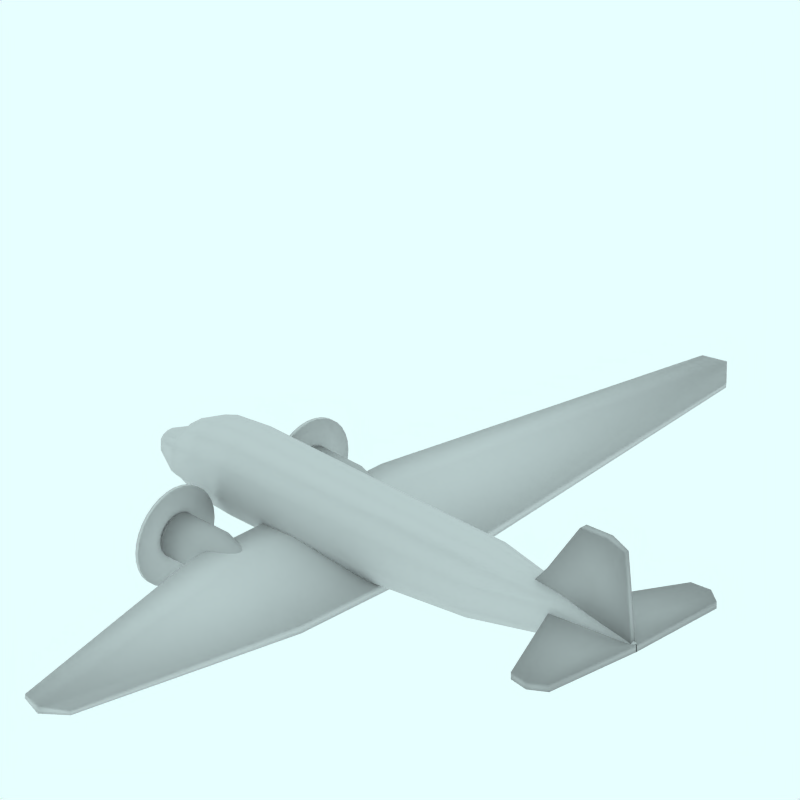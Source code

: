 # Source: Douglas_DC3_BAE_RedLine.blend  (saved by Blender 2.49.2; exported with 4.5.12 LTS)
import bpy
from mathutils import Matrix  # noqa: F401  (used for matrix-valued properties, if any)

bpy.ops.wm.read_factory_settings(use_empty=True)
scene = bpy.context.scene
scene.name = 'Scene'

# ---- collections
col_collection_1 = bpy.data.collections.new('Collection 1'); scene.collection.children.link(col_collection_1)
col_collection_2 = bpy.data.collections.new('Collection 2'); scene.collection.children.link(col_collection_2)
col_collection_2.hide_render = True
col_collection_2.hide_viewport = True
col_collection_3 = bpy.data.collections.new('Collection 3'); scene.collection.children.link(col_collection_3)
col_collection_3.hide_render = True
col_collection_3.hide_viewport = True
col_collection_4 = bpy.data.collections.new('Collection 4'); scene.collection.children.link(col_collection_4)
col_collection_4.hide_render = True
col_collection_4.hide_viewport = True

# ---- materials (node trees are filled in below, after node groups)
mat_textface = bpy.data.materials.new('TextFace')
mat_textface.alpha_threshold = 0.0
mat_textface.roughness = 0.5
mat_textface.line_color = (0.0, 0.0, 0.0, 1.0)
mat_grigio = bpy.data.materials.new('Grigio')
mat_grigio.alpha_threshold = 0.0
mat_grigio.diffuse_color = (0.7, 0.7, 0.7, 1.0)
mat_grigio.roughness = 0.5
mat_grigio.line_color = (0.0, 0.0, 0.0, 1.0)
mat_transparent = bpy.data.materials.new('Transparent')
mat_transparent.alpha_threshold = 0.0
mat_transparent.preview_render_type = 'FLAT'
mat_transparent.roughness = 0.5

# ---- material node trees

# ---- world
world_world = bpy.data.worlds.new('World'); scene.world = world_world
world_world.color = (0.9059, 1.0, 1.0)
world_world.use_sun_shadow = False
world_world.sun_shadow_jitter_overblur = 0.0
world_world.cycles.sampling_method = 'MANUAL'
world_world.cycles.sample_map_resolution = 256

# ---- cameras
cam_camera_001 = bpy.data.cameras.new('Camera.001')
cam_camera_001.type = 'ORTHO'
cam_camera_001.passepartout_alpha = 0.2
cam_camera_001.clip_end = 100.0
cam_camera_001.lens = 35.0
cam_camera_001.ortho_scale = 12.0
cam_camera_001.display_size = 5.91
cam_camera_001.show_passepartout = False
cam_camera_001.show_safe_areas = True
cam_camera_001.dof.focus_distance = 0.0
cam_camera_001.dof.aperture_fstop = 128.0

# ---- lights
light_lamp = bpy.data.lights.new('Lamp', 'SUN')
light_lamp.transmission_factor = 0.0
light_lamp.angle = 1.571
light_lamp.energy = 0.028
light_lamp.shadow_buffer_clip_start = 0.5
light_lamp.shadow_soft_size = 1.0
light_lamp.shadow_cascade_max_distance = 1000.0
light_lamp.cycles.use_multiple_importance_sampling = False

# ---- meshes
me_cylinder_002 = bpy.data.meshes.new('Cylinder.002')
me_cylinder_002.from_pydata([(-0.5902, 0.1414, -4.88), (-0.5565, 0.05176, -4.88), (-0.5565, -0.05176, -4.88), (-0.5902, -0.1414, -4.88), (-0.6484, -0.1932, -4.88), (-0.842, -0.1932, -4.88), (-0.9002, -0.1414, -4.88), (-0.9339, -0.05176, -4.88), (-0.9339, 0.05176, -4.88), (-0.9002, 0.1414, -4.88), (-0.842, 0.1932, -4.88), (-0.6484, 0.1932, -4.88), (-1.125, 0.03536, 4.992), (-1.112, 0.01294, 4.992), (-1.112, -0.01294, 4.992), (-1.125, -0.03536, 4.992), (-1.148, -0.0483, 4.992), (-1.222, -0.0483, 4.992), (-1.244, -0.03536, 4.992), (-1.257, -0.01294, 4.992), (-1.257, 0.01294, 4.992), (-1.244, 0.03536, 4.992), (-1.222, 0.0483, 4.992), (-1.148, 0.0483, 4.992), (-0.7914, -6.763e-08, -4.992), (-1.189, -1.497e-07, 4.992), (-0.1867, 0.1553, -0.649), (-0.3162, 0.4243, -0.649), (-0.1867, -0.1553, -0.649), (-0.3162, -0.4243, -0.649), (-0.6612, -0.5796, -0.649), (-1.182, -0.5796, -0.649), (-1.509, -0.4243, -0.649), (-1.638, -0.1553, -0.649), (-1.638, 0.1553, -0.649), (-1.509, 0.4243, -0.649), (-1.182, 0.5796, -0.649), (-0.6612, 0.5796, -0.649), (-0.477, 0.1553, 1.813), (-0.5806, 0.4243, 1.813), (-0.477, -0.1553, 1.813), (-0.5806, -0.4243, 1.813), (-0.8149, -0.5796, 1.813), (-1.232, -0.5796, 1.813), (-1.535, -0.4243, 1.813), (-1.638, -0.1553, 1.813), (-1.638, 0.1553, 1.813), (-1.535, 0.4243, 1.813), (-1.232, 0.5796, 1.813), (-0.8149, 0.5796, 1.813), (-0.1867, 0.1553, -3.168), (-0.3162, 0.4243, -3.168), (-0.1867, -0.1553, -3.168), (-0.3162, -0.4243, -3.168), (-0.6612, -0.5796, -3.168), (-1.182, -0.5796, -3.168), (-1.509, -0.4243, -3.168), (-1.638, -0.1553, -3.168), (-1.638, 0.1553, -3.168), (-1.509, 0.4243, -3.168), (-1.182, 0.5796, -3.168), (-0.6612, 0.5796, -3.168), (-0.2466, 0.1553, -3.87), (-0.3616, 0.4243, -3.87), (-0.2466, -0.1553, -3.87), (-0.3616, -0.4243, -3.87), (-0.6755, -0.5796, -3.87), (-1.138, -0.5796, -3.87), (-1.421, -0.4243, -3.87), (-1.536, -0.1553, -3.87), (-1.536, 0.1553, -3.87), (-1.421, 0.4243, -3.87), (-1.138, 0.5796, -3.87), (-0.6755, 0.5796, -3.87), (-0.3586, 0.1168, -4.329), (-0.4424, 0.3191, -4.329), (-0.3586, -0.1168, -4.329), (-0.4424, -0.3191, -4.329), (-0.5576, -0.4359, -4.329), (-1.07, -0.4359, -4.329), (-1.215, -0.3191, -4.329), (-1.299, -0.1168, -4.329), (-1.299, 0.1168, -4.329), (-1.215, 0.3191, -4.329), (-1.07, 0.4359, -4.329), (-0.5576, 0.4359, -4.329), (-0.3902, 0.1125, -4.434), (-0.457, 0.3074, -4.434), (-0.3902, -0.1125, -4.434), (-0.457, -0.3074, -4.434), (-0.5728, -0.4199, -4.434), (-0.9571, -0.4199, -4.434), (-1.073, -0.3074, -4.434), (-1.14, -0.1125, -4.434), (-1.14, 0.1125, -4.434), (-1.073, 0.3074, -4.434), (-0.9571, 0.4199, -4.434), (-0.5728, 0.4199, -4.434), (-0.7551, 0.06885, 3.466), (-0.8228, 0.1881, 3.466), (-0.7551, -0.06885, 3.466), (-0.8228, -0.1881, 3.466), (-0.94, -0.2569, 3.466), (-1.329, -0.2569, 3.466), (-1.447, -0.1881, 3.466), (-1.514, -0.06885, 3.466), (-1.514, 0.06885, 3.466), (-1.447, 0.1881, 3.466), (-1.329, 0.2569, 3.466), (-0.94, 0.2569, 3.466)], [], [(24, 0, 1), (25, 13, 12), (24, 1, 2), (25, 14, 13), (24, 2, 3), (25, 15, 14), (24, 3, 4), (25, 16, 15), (24, 4, 5), (25, 17, 16), (24, 5, 6), (25, 18, 17), (24, 6, 7), (25, 19, 18), (24, 7, 8), (25, 20, 19), (24, 8, 9), (25, 21, 20), (24, 9, 10), (25, 22, 21), (24, 10, 11), (25, 23, 22), (11, 0, 24), (25, 12, 23), (27, 39, 38, 26), (26, 38, 40, 28), (28, 40, 41, 29), (29, 41, 42, 30), (30, 42, 43, 31), (31, 43, 44, 32), (32, 44, 45, 33), (33, 45, 46, 34), (34, 46, 47, 35), (35, 47, 48, 36), (36, 48, 49, 37), (39, 27, 37, 49), (51, 27, 26, 50), (50, 26, 28, 52), (52, 28, 29, 53), (53, 29, 30, 54), (54, 30, 31, 55), (55, 31, 32, 56), (56, 32, 33, 57), (57, 33, 34, 58), (58, 34, 35, 59), (59, 35, 36, 60), (60, 36, 37, 61), (27, 51, 61, 37), (63, 51, 50, 62), (62, 50, 52, 64), (64, 52, 53, 65), (65, 53, 54, 66), (66, 54, 55, 67), (67, 55, 56, 68), (68, 56, 57, 69), (69, 57, 58, 70), (70, 58, 59, 71), (71, 59, 60, 72), (72, 60, 61, 73), (51, 63, 73, 61), (75, 63, 62, 74), (74, 62, 64, 76), (76, 64, 65, 77), (77, 65, 66, 78), (78, 66, 67, 79), (79, 67, 68, 80), (80, 68, 69, 81), (81, 69, 70, 82), (82, 70, 71, 83), (83, 71, 72, 84), (84, 72, 73, 85), (63, 75, 85, 73), (0, 87, 86, 1), (87, 75, 74, 86), (1, 86, 88, 2), (86, 74, 76, 88), (2, 88, 89, 3), (88, 76, 77, 89), (3, 89, 90, 4), (89, 77, 78, 90), (4, 90, 91, 5), (90, 78, 79, 91), (5, 91, 92, 6), (91, 79, 80, 92), (6, 92, 93, 7), (92, 80, 81, 93), (7, 93, 94, 8), (93, 81, 82, 94), (8, 94, 95, 9), (94, 82, 83, 95), (9, 95, 96, 10), (95, 83, 84, 96), (10, 96, 97, 11), (96, 84, 85, 97), (75, 87, 97, 85), (87, 0, 11, 97), (39, 99, 98, 38), (99, 12, 13, 98), (38, 98, 100, 40), (98, 13, 14, 100), (40, 100, 101, 41), (100, 14, 15, 101), (41, 101, 102, 42), (101, 15, 16, 102), (42, 102, 103, 43), (102, 16, 17, 103), (43, 103, 104, 44), (103, 17, 18, 104), (44, 104, 105, 45), (104, 18, 19, 105), (45, 105, 106, 46), (105, 19, 20, 106), (46, 106, 107, 47), (106, 20, 21, 107), (47, 107, 108, 48), (107, 21, 22, 108), (48, 108, 109, 49), (108, 22, 23, 109), (12, 99, 109, 23), (99, 39, 49, 109)])
me_cylinder_002.polygons.foreach_set('use_smooth', [True] * 120)
_uv = me_cylinder_002.uv_layers.new(name='UVTex')
_uv.uv.foreach_set('vector', [0.0, 0.4166, 0.0113, 0.2779, 0.0113, 0.2548, 1.0, 0.6908, 1.0, 0.6376, 1.0, 0.6465, 0.0, 0.4166, 0.0113, 0.2548, 0.0113, 0.2548, 1.0, 0.6908, 1.0, 0.6376, 1.0, 0.6376, 0.0, 0.4166, 0.0113, 0.2548, 0.0113, 0.2779, 1.0, 0.6908, 1.0, 0.6465, 1.0, 0.6376, 0.0, 0.4166, 0.0113, 0.2779, 0.0113, 0.3181, 1.0, 0.6908, 1.0, 0.662, 1.0, 0.6465, 0.0, 0.4166, 0.0113, 0.3181, 0.0113, 0.4514, 1.0, 0.6908, 1.0, 0.7133, 1.0, 0.662, 0.0, 0.4166, 0.0113, 0.4514, 0.0113, 0.4916, 1.0, 0.6908, 1.0, 0.7287, 1.0, 0.7133, 0.0, 0.4166, 0.0113, 0.4916, 0.0113, 0.5148, 1.0, 0.6908, 1.0, 0.7376, 1.0, 0.7287, 0.0, 0.4166, 0.0113, 0.5148, 0.0113, 0.5148, 1.0, 0.6908, 1.0, 0.7376, 1.0, 0.7376, 0.0, 0.4166, 0.0113, 0.5148, 0.0113, 0.4916, 1.0, 0.6908, 1.0, 0.7287, 1.0, 0.7376, 0.0, 0.4166, 0.0113, 0.4916, 0.0113, 0.4514, 1.0, 0.6908, 1.0, 0.7133, 1.0, 0.7287, 0.0, 0.4166, 0.0113, 0.4514, 0.0113, 0.3181, 1.0, 0.6908, 1.0, 0.662, 1.0, 0.7133, 0.0113, 0.3181, 0.0113, 0.2779, 0.0, 0.4166, 1.0, 0.6908, 1.0, 0.6465, 1.0, 0.662, 0.435, 0.08916, 0.6816, 0.2713, 0.6816, 0.2, 0.435, 6.16e-08, 0.435, 6.16e-08, 0.6816, 0.2, 0.6816, 0.2, 0.435, 0.0, 0.435, 0.0, 0.6816, 0.2, 0.6816, 0.2713, 0.435, 0.08916, 0.435, 0.08916, 0.6816, 0.2713, 0.6816, 0.4328, 0.435, 0.3269, 0.435, 0.3269, 0.6816, 0.4328, 0.6816, 0.72, 0.435, 0.6859, 0.435, 0.6859, 0.6816, 0.72, 0.6816, 0.9287, 0.435, 0.9108, 0.435, 0.9108, 0.6816, 0.9287, 0.6816, 1.0, 0.435, 1.0, 0.435, 1.0, 0.6816, 1.0, 0.6816, 1.0, 0.435, 1.0, 0.435, 1.0, 0.6816, 1.0, 0.6816, 0.9287, 0.435, 0.9108, 0.435, 0.9108, 0.6816, 0.9287, 0.6816, 0.72, 0.435, 0.6859, 0.435, 0.6859, 0.6816, 0.72, 0.6816, 0.4328, 0.435, 0.3269, 0.6816, 0.2713, 0.435, 0.08916, 0.435, 0.3269, 0.6816, 0.4328, 0.1827, 0.08916, 0.435, 0.08916, 0.435, 6.16e-08, 0.1827, 2.053e-07, 0.1827, 2.053e-07, 0.435, 6.16e-08, 0.435, 0.0, 0.1827, 1.848e-07, 0.1827, 1.848e-07, 0.435, 0.0, 0.435, 0.08916, 0.1827, 0.08916, 0.1827, 0.08916, 0.435, 0.08916, 0.435, 0.3269, 0.1827, 0.3269, 0.1827, 0.3269, 0.435, 0.3269, 0.435, 0.6859, 0.1827, 0.6859, 0.1827, 0.6859, 0.435, 0.6859, 0.435, 0.9108, 0.1827, 0.9108, 0.1827, 0.9108, 0.435, 0.9108, 0.435, 1.0, 0.1827, 1.0, 0.1827, 1.0, 0.435, 1.0, 0.435, 1.0, 0.1827, 1.0, 0.1827, 1.0, 0.435, 1.0, 0.435, 0.9108, 0.1827, 0.9108, 0.1827, 0.9108, 0.435, 0.9108, 0.435, 0.6859, 0.1827, 0.6859, 0.1827, 0.6859, 0.435, 0.6859, 0.435, 0.3269, 0.1827, 0.3269, 0.435, 0.08916, 0.1827, 0.08916, 0.1827, 0.3269, 0.435, 0.3269, 0.1124, 0.1204, 0.1827, 0.08916, 0.1827, 2.053e-07, 0.1124, 0.04124, 0.1124, 0.04124, 0.1827, 2.053e-07, 0.1827, 1.848e-07, 0.1124, 0.04124, 0.1124, 0.04124, 0.1827, 1.848e-07, 0.1827, 0.08916, 0.1124, 0.1204, 0.1124, 0.1204, 0.1827, 0.08916, 0.1827, 0.3269, 0.1124, 0.3367, 0.1124, 0.3367, 0.1827, 0.3269, 0.1827, 0.6859, 0.1124, 0.6556, 0.1124, 0.6556, 0.1827, 0.6859, 0.1827, 0.9108, 0.1124, 0.8503, 0.1124, 0.8503, 0.1827, 0.9108, 0.1827, 1.0, 0.1124, 0.9295, 0.1124, 0.9295, 0.1827, 1.0, 0.1827, 1.0, 0.1124, 0.9295, 0.1124, 0.9295, 0.1827, 1.0, 0.1827, 0.9108, 0.1124, 0.8503, 0.1124, 0.8503, 0.1827, 0.9108, 0.1827, 0.6859, 0.1124, 0.6556, 0.1124, 0.6556, 0.1827, 0.6859, 0.1827, 0.3269, 0.1124, 0.3367, 0.1827, 0.08916, 0.1124, 0.1204, 0.1124, 0.3367, 0.1827, 0.3269, 0.06639, 0.1762, 0.1124, 0.1204, 0.1124, 0.04124, 0.06639, 0.1184, 0.06639, 0.1184, 0.1124, 0.04124, 0.1124, 0.04124, 0.06639, 0.1184, 0.06639, 0.1184, 0.1124, 0.04124, 0.1124, 0.1204, 0.06639, 0.1762, 0.06639, 0.1762, 0.1124, 0.1204, 0.1124, 0.3367, 0.06639, 0.2555, 0.06639, 0.2555, 0.1124, 0.3367, 0.1124, 0.6556, 0.06639, 0.6085, 0.06639, 0.6085, 0.1124, 0.6556, 0.1124, 0.8503, 0.06639, 0.7086, 0.06639, 0.7086, 0.1124, 0.8503, 0.1124, 0.9295, 0.06639, 0.7664, 0.06639, 0.7664, 0.1124, 0.9295, 0.1124, 0.9295, 0.06639, 0.7664, 0.06639, 0.7664, 0.1124, 0.9295, 0.1124, 0.8503, 0.06639, 0.7086, 0.06639, 0.7086, 0.1124, 0.8503, 0.1124, 0.6556, 0.06639, 0.6085, 0.06639, 0.6085, 0.1124, 0.6556, 0.1124, 0.3367, 0.06639, 0.2555, 0.1124, 0.1204, 0.06639, 0.1762, 0.06639, 0.2555, 0.1124, 0.3367, 0.0113, 0.2779, 0.05592, 0.1862, 0.05592, 0.1402, 0.0113, 0.2548, 0.05592, 0.1862, 0.06639, 0.1762, 0.06639, 0.1184, 0.05592, 0.1402, 0.0113, 0.2548, 0.05592, 0.1402, 0.05592, 0.1402, 0.0113, 0.2548, 0.05592, 0.1402, 0.06639, 0.1184, 0.06639, 0.1184, 0.05592, 0.1402, 0.0113, 0.2548, 0.05592, 0.1402, 0.05592, 0.1862, 0.0113, 0.2779, 0.05592, 0.1402, 0.06639, 0.1184, 0.06639, 0.1762, 0.05592, 0.1862, 0.0113, 0.2779, 0.05592, 0.1862, 0.05592, 0.266, 0.0113, 0.3181, 0.05592, 0.1862, 0.06639, 0.1762, 0.06639, 0.2555, 0.05592, 0.266, 0.0113, 0.3181, 0.05592, 0.266, 0.05592, 0.5308, 0.0113, 0.4514, 0.05592, 0.266, 0.06639, 0.2555, 0.06639, 0.6085, 0.05592, 0.5308, 0.0113, 0.4514, 0.05592, 0.5308, 0.05592, 0.6105, 0.0113, 0.4916, 0.05592, 0.5308, 0.06639, 0.6085, 0.06639, 0.7086, 0.05592, 0.6105, 0.0113, 0.4916, 0.05592, 0.6105, 0.05592, 0.6566, 0.0113, 0.5148, 0.05592, 0.6105, 0.06639, 0.7086, 0.06639, 0.7664, 0.05592, 0.6566, 0.0113, 0.5148, 0.05592, 0.6566, 0.05592, 0.6566, 0.0113, 0.5148, 0.05592, 0.6566, 0.06639, 0.7664, 0.06639, 0.7664, 0.05592, 0.6566, 0.0113, 0.5148, 0.05592, 0.6566, 0.05592, 0.6105, 0.0113, 0.4916, 0.05592, 0.6566, 0.06639, 0.7664, 0.06639, 0.7086, 0.05592, 0.6105, 0.0113, 0.4916, 0.05592, 0.6105, 0.05592, 0.5308, 0.0113, 0.4514, 0.05592, 0.6105, 0.06639, 0.7086, 0.06639, 0.6085, 0.05592, 0.5308, 0.0113, 0.4514, 0.05592, 0.5308, 0.05592, 0.266, 0.0113, 0.3181, 0.05592, 0.5308, 0.06639, 0.6085, 0.06639, 0.2555, 0.05592, 0.266, 0.06639, 0.1762, 0.05592, 0.1862, 0.05592, 0.266, 0.06639, 0.2555, 0.05592, 0.1862, 0.0113, 0.2779, 0.0113, 0.3181, 0.05592, 0.266, 0.6816, 0.2713, 0.8472, 0.4382, 0.8472, 0.3916, 0.6816, 0.2, 0.8472, 0.4382, 1.0, 0.6465, 1.0, 0.6376, 0.8472, 0.3916, 0.6816, 0.2, 0.8472, 0.3916, 0.8472, 0.3916, 0.6816, 0.2, 0.8472, 0.3916, 1.0, 0.6376, 1.0, 0.6376, 0.8472, 0.3916, 0.6816, 0.2, 0.8472, 0.3916, 0.8472, 0.4382, 0.6816, 0.2713, 0.8472, 0.3916, 1.0, 0.6376, 1.0, 0.6465, 0.8472, 0.4382, 0.6816, 0.2713, 0.8472, 0.4382, 0.8472, 0.519, 0.6816, 0.4328, 0.8472, 0.4382, 1.0, 0.6465, 1.0, 0.662, 0.8472, 0.519, 0.6816, 0.4328, 0.8472, 0.519, 0.8472, 0.7873, 0.6816, 0.72, 0.8472, 0.519, 1.0, 0.662, 1.0, 0.7133, 0.8472, 0.7873, 0.6816, 0.72, 0.8472, 0.7873, 0.8472, 0.8681, 0.6816, 0.9287, 0.8472, 0.7873, 1.0, 0.7133, 1.0, 0.7287, 0.8472, 0.8681, 0.6816, 0.9287, 0.8472, 0.8681, 0.8472, 0.9148, 0.6816, 1.0, 0.8472, 0.8681, 1.0, 0.7287, 1.0, 0.7376, 0.8472, 0.9148, 0.6816, 1.0, 0.8472, 0.9148, 0.8472, 0.9148, 0.6816, 1.0, 0.8472, 0.9148, 1.0, 0.7376, 1.0, 0.7376, 0.8472, 0.9148, 0.6816, 1.0, 0.8472, 0.9148, 0.8472, 0.8681, 0.6816, 0.9287, 0.8472, 0.9148, 1.0, 0.7376, 1.0, 0.7287, 0.8472, 0.8681, 0.6816, 0.9287, 0.8472, 0.8681, 0.8472, 0.7873, 0.6816, 0.72, 0.8472, 0.8681, 1.0, 0.7287, 1.0, 0.7133, 0.8472, 0.7873, 0.6816, 0.72, 0.8472, 0.7873, 0.8472, 0.519, 0.6816, 0.4328, 0.8472, 0.7873, 1.0, 0.7133, 1.0, 0.662, 0.8472, 0.519, 1.0, 0.6465, 0.8472, 0.4382, 0.8472, 0.519, 1.0, 0.662, 0.8472, 0.4382, 0.6816, 0.2713, 0.6816, 0.4328, 0.8472, 0.519])
me_cylinder_002.materials.append(mat_textface)
me_cylinder_002.use_remesh_preserve_volume = False
me_cylinder_002.use_remesh_preserve_attributes = False
me_cylinder_002.use_mirror_vertex_groups = False
me_cylinder_002.update()
me_cylinder_001 = bpy.data.meshes.new('Cylinder.001')
me_cylinder_001.from_pydata([(-0.07387, 1.671, -3.289), (-0.0285, 1.616, -3.289), (0.005212, 1.552, -3.289), (0.02597, 1.484, -3.289), (0.03298, 1.413, -3.289), (0.02597, 1.342, -3.289), (0.005212, 1.273, -3.289), (-0.0285, 1.21, -3.289), (-0.07387, 1.155, -3.289), (-0.1291, 1.11, -3.289), (-0.1922, 1.076, -3.289), (-0.2606, 1.055, -3.289), (-0.3318, 1.048, -3.289), (-0.403, 1.055, -3.289), (-0.4714, 1.076, -3.289), (-0.5345, 1.11, -3.289), (-0.5898, 1.155, -3.289), (-0.6351, 1.21, -3.289), (-0.6689, 1.273, -3.289), (-0.6896, 1.342, -3.289), (-0.6966, 1.413, -3.289), (-0.6896, 1.484, -3.289), (-0.6688, 1.552, -3.289), (-0.6351, 1.616, -3.289), (-0.5898, 1.671, -3.289), (-0.5345, 1.716, -3.289), (-0.4714, 1.75, -3.289), (-0.403, 1.771, -3.289), (-0.3318, 1.778, -3.289), (-0.2606, 1.771, -3.289), (-0.1922, 1.75, -3.289), (-0.1291, 1.716, -3.289), (-0.2802, 1.464, -1.36), (-0.2712, 1.453, -1.36), (-0.2644, 1.441, -1.36), (-0.2603, 1.427, -1.36), (-0.2589, 1.413, -1.36), (-0.2603, 1.399, -1.36), (-0.2644, 1.385, -1.36), (-0.2712, 1.372, -1.36), (-0.2802, 1.361, -1.36), (-0.2913, 1.352, -1.36), (-0.3039, 1.345, -1.36), (-0.3176, 1.341, -1.36), (-0.3318, 1.34, -1.36), (-0.3461, 1.341, -1.36), (-0.3597, 1.345, -1.36), (-0.3724, 1.352, -1.36), (-0.3834, 1.361, -1.36), (-0.3925, 1.372, -1.36), (-0.3992, 1.385, -1.36), (-0.4034, 1.399, -1.36), (-0.4048, 1.413, -1.36), (-0.4034, 1.427, -1.36), (-0.3992, 1.441, -1.36), (-0.3925, 1.453, -1.36), (-0.3834, 1.464, -1.36), (-0.3724, 1.474, -1.36), (-0.3597, 1.48, -1.36), (-0.3461, 1.484, -1.36), (-0.3318, 1.486, -1.36), (-0.3176, 1.484, -1.36), (-0.3039, 1.48, -1.36), (-0.2913, 1.474, -1.36), (-0.3318, 1.413, -3.289), (-0.3318, 1.413, -1.36), (-0.0285, 1.616, -2.488), (-0.07387, 1.671, -2.488), (0.005213, 1.552, -2.488), (0.02597, 1.484, -2.488), (0.03298, 1.413, -2.488), (0.02597, 1.342, -2.488), (0.005212, 1.273, -2.488), (-0.0285, 1.21, -2.488), (-0.07387, 1.155, -2.488), (-0.1291, 1.11, -2.488), (-0.1922, 1.076, -2.488), (-0.2606, 1.055, -2.488), (-0.3318, 1.048, -2.488), (-0.403, 1.055, -2.488), (-0.4714, 1.076, -2.488), (-0.5345, 1.11, -2.488), (-0.5898, 1.155, -2.488), (-0.6351, 1.21, -2.488), (-0.6688, 1.273, -2.488), (-0.6896, 1.342, -2.488), (-0.6966, 1.413, -2.488), (-0.6896, 1.484, -2.488), (-0.6689, 1.552, -2.488), (-0.6351, 1.616, -2.488), (-0.5898, 1.671, -2.488), (-0.5345, 1.716, -2.488), (-0.4714, 1.75, -2.488), (-0.403, 1.771, -2.488), (-0.3318, 1.778, -2.488), (-0.2607, 1.771, -2.488), (-0.1922, 1.75, -2.488), (-0.1291, 1.716, -2.488)], [], [(64, 0, 1), (65, 33, 32), (64, 1, 2), (65, 34, 33), (64, 2, 3), (65, 35, 34), (64, 3, 4), (65, 36, 35), (64, 4, 5), (65, 37, 36), (64, 5, 6), (65, 38, 37), (64, 6, 7), (65, 39, 38), (64, 7, 8), (65, 40, 39), (64, 8, 9), (65, 41, 40), (64, 9, 10), (65, 42, 41), (64, 10, 11), (65, 43, 42), (64, 11, 12), (65, 44, 43), (64, 12, 13), (65, 45, 44), (64, 13, 14), (65, 46, 45), (64, 14, 15), (65, 47, 46), (64, 15, 16), (65, 48, 47), (64, 16, 17), (65, 49, 48), (64, 17, 18), (65, 50, 49), (64, 18, 19), (65, 51, 50), (64, 19, 20), (65, 52, 51), (64, 20, 21), (65, 53, 52), (64, 21, 22), (65, 54, 53), (64, 22, 23), (65, 55, 54), (64, 23, 24), (65, 56, 55), (64, 24, 25), (65, 57, 56), (64, 25, 26), (65, 58, 57), (64, 26, 27), (65, 59, 58), (64, 27, 28), (65, 60, 59), (64, 28, 29), (65, 61, 60), (64, 29, 30), (65, 62, 61), (64, 30, 31), (65, 63, 62), (31, 0, 64), (65, 32, 63), (0, 67, 66, 1), (67, 32, 33, 66), (1, 66, 68, 2), (66, 33, 34, 68), (2, 68, 69, 3), (68, 34, 35, 69), (3, 69, 70, 4), (69, 35, 36, 70), (4, 70, 71, 5), (70, 36, 37, 71), (5, 71, 72, 6), (71, 37, 38, 72), (6, 72, 73, 7), (72, 38, 39, 73), (7, 73, 74, 8), (73, 39, 40, 74), (8, 74, 75, 9), (74, 40, 41, 75), (9, 75, 76, 10), (75, 41, 42, 76), (10, 76, 77, 11), (76, 42, 43, 77), (11, 77, 78, 12), (77, 43, 44, 78), (12, 78, 79, 13), (78, 44, 45, 79), (13, 79, 80, 14), (79, 45, 46, 80), (14, 80, 81, 15), (80, 46, 47, 81), (15, 81, 82, 16), (81, 47, 48, 82), (16, 82, 83, 17), (82, 48, 49, 83), (17, 83, 84, 18), (83, 49, 50, 84), (18, 84, 85, 19), (84, 50, 51, 85), (19, 85, 86, 20), (85, 51, 52, 86), (20, 86, 87, 21), (86, 52, 53, 87), (21, 87, 88, 22), (87, 53, 54, 88), (22, 88, 89, 23), (88, 54, 55, 89), (23, 89, 90, 24), (89, 55, 56, 90), (24, 90, 91, 25), (90, 56, 57, 91), (25, 91, 92, 26), (91, 57, 58, 92), (26, 92, 93, 27), (92, 58, 59, 93), (27, 93, 94, 28), (93, 59, 60, 94), (28, 94, 95, 29), (94, 60, 61, 95), (29, 95, 96, 30), (95, 61, 62, 96), (30, 96, 97, 31), (96, 62, 63, 97), (32, 67, 97, 63), (67, 0, 31, 97)])
me_cylinder_001.polygons.foreach_set('use_smooth', [True] * 128)
me_cylinder_001.materials.append(mat_grigio)
me_cylinder_001.use_remesh_preserve_volume = False
me_cylinder_001.use_remesh_preserve_attributes = False
me_cylinder_001.use_mirror_vertex_groups = False
me_cylinder_001.update()
me_cube_005 = bpy.data.meshes.new('Cube.005')
me_cube_005.from_pydata([(-0.03599, 6.952, 0.7947), (-0.7759, 7.181, 0.8802), (-0.02823, 6.952, 0.8745), (-0.7682, 7.181, 0.9601), (-0.08066, 0.0, 0.1787), (-2.42, 2.384e-07, 0.3629), (-0.06513, -4.768e-07, 0.3385), (-2.404, 2.384e-07, 0.5227), (-0.3812, 7.304, 0.8277), (-0.3678, 7.304, 0.9659), (-1.753, 2.384e-07, 0.3104), (-1.726, 0.0, 0.5868), (-0.08066, 2.014, 0.1787), (-2.42, 2.014, 0.3629), (-0.06513, 2.014, 0.3385), (-2.404, 2.014, 0.5227), (-1.753, 2.014, 0.3104), (-1.726, 2.014, 0.5868)], [], [(0, 8, 9, 2), (8, 1, 3, 9), (4, 12, 14, 6), (12, 0, 2, 14), (7, 15, 13, 5), (15, 3, 1, 13), (10, 16, 12, 4), (0, 12, 16, 8), (5, 13, 16, 10), (13, 1, 8, 16), (11, 17, 15, 7), (17, 9, 3, 15), (6, 14, 17, 11), (14, 2, 9, 17)])
me_cube_005.polygons.foreach_set('use_smooth', [True] * 14)
_uv = me_cube_005.uv_layers.new(name='UVTex')
_uv.uv.foreach_set('vector', [0.9968, 0.9519, 0.8524, 1.0, 0.858, 1.0, 1.0, 0.9519, 0.8524, 1.0, 0.6873, 0.9832, 0.6906, 0.9832, 0.858, 1.0, 0.9781, 6.643e-08, 0.9781, 0.2757, 0.9846, 0.2757, 0.9846, 0.0, 0.9781, 0.2757, 0.9968, 0.9519, 1.0, 0.9519, 0.9846, 0.2757, 0.006495, 1.248e-07, 0.006495, 0.2757, 9.969e-08, 0.2757, 0.0, 1.26e-07, 0.006495, 0.2757, 0.6906, 0.9832, 0.6873, 0.9832, 9.969e-08, 0.2757, 0.2788, 1.183e-07, 0.2788, 0.2757, 0.9781, 0.2757, 0.9781, 6.643e-08, 0.9968, 0.9519, 0.9781, 0.2757, 0.2788, 0.2757, 0.8524, 1.0, 0.0, 1.26e-07, 9.969e-08, 0.2757, 0.2788, 0.2757, 0.2788, 1.183e-07, 9.969e-08, 0.2757, 0.6873, 0.9832, 0.8524, 1.0, 0.2788, 0.2757, 0.29, 8.368e-08, 0.29, 0.2757, 0.006495, 0.2757, 0.006495, 1.248e-07, 0.29, 0.2757, 0.858, 1.0, 0.6906, 0.9832, 0.006495, 0.2757, 0.9846, 0.0, 0.9846, 0.2757, 0.29, 0.2757, 0.29, 8.368e-08, 0.9846, 0.2757, 1.0, 0.9519, 0.858, 1.0, 0.29, 0.2757])
me_cube_005.materials.append(mat_textface)
me_cube_005.use_remesh_preserve_volume = False
me_cube_005.use_remesh_preserve_attributes = False
me_cube_005.use_mirror_vertex_groups = False
me_cube_005.update()
me_cube_008 = bpy.data.meshes.new('Cube.008')
me_cube_008.from_pydata([(4.955, 0.04572, 1.12), (2.551, 0.06996, 1.12), (4.805, 0.04572, 2.761), (3.887, 0.06996, 2.832), (4.955, -2.98e-08, 1.12), (2.551, 2.682e-07, 1.12), (4.805, -5.662e-07, 2.761), (3.887, 1.788e-07, 2.832), (4.891, 0.04572, 1.854), (3.192, 0.06996, 1.854), (4.891, -3.57e-07, 1.854), (3.192, 2.137e-07, 1.854), (4.02, 0.06996, 1.12), (4.449, 0.06996, 2.874), (4.02, 1.267e-07, 1.12), (4.449, -1.751e-07, 2.874), (4.169, 0.06996, 1.854)], [], [(0, 8, 10, 4), (8, 2, 6, 10), (3, 9, 11, 7), (9, 1, 5, 11), (12, 0, 4, 14), (14, 5, 1, 12), (7, 15, 13, 3), (15, 6, 2, 13), (8, 16, 13, 2), (16, 9, 3, 13), (0, 12, 16, 8), (12, 1, 9, 16)])
me_cube_008.polygons.foreach_set('use_smooth', [True] * 12)
me_cube_008.materials.append(mat_grigio)
me_cube_008.use_remesh_preserve_volume = False
me_cube_008.use_remesh_preserve_attributes = False
me_cube_008.use_mirror_vertex_groups = False
me_cube_008.update()
me_cube_004 = bpy.data.meshes.new('Cube.004')
me_cube_004.from_pydata([(4.939, 1.776, 1.113), (4.259, 1.907, 1.113), (4.939, 1.776, 1.236), (4.259, 1.907, 1.236), (5.014, 0.005059, 1.113), (3.269, 2.682e-07, 1.113), (5.014, 0.005059, 1.236), (3.269, 1.788e-07, 1.236), (4.635, 1.963, 1.113), (4.635, 1.963, 1.236), (4.466, 8.047e-08, 1.113), (4.466, -2.906e-07, 1.236)], [], [(4, 0, 2, 6), (7, 3, 1, 5), (0, 8, 9, 2), (8, 1, 3, 9), (8, 0, 4, 10), (10, 5, 1, 8), (7, 11, 9, 3), (11, 6, 2, 9)])
me_cube_004.polygons.foreach_set('use_smooth', [True] * 8)
me_cube_004.materials.append(mat_grigio)
me_cube_004.use_remesh_preserve_volume = False
me_cube_004.use_remesh_preserve_attributes = False
me_cube_004.use_mirror_vertex_groups = False
me_cube_004.update()
me_cylinder = bpy.data.meshes.new('Cylinder')
me_cylinder.from_pydata([(0.2749, 1.992, -3.383), (0.3757, 1.869, -3.383), (0.4505, 1.729, -3.383), (0.4966, 1.577, -3.383), (0.5122, 1.419, -3.383), (0.4966, 1.261, -3.383), (0.4505, 1.109, -3.383), (0.3757, 0.9694, -3.383), (0.2749, 0.8466, -3.383), (0.1522, 0.7459, -3.383), (0.01217, 0.671, -3.383), (-0.1398, 0.6249, -3.383), (-0.2978, 0.6094, -3.383), (-0.4558, 0.6249, -3.383), (-0.6078, 0.671, -3.383), (-0.7478, 0.7459, -3.383), (-0.8706, 0.8466, -3.383), (-0.9713, 0.9694, -3.383), (-1.046, 1.109, -3.383), (-1.092, 1.261, -3.383), (-1.108, 1.419, -3.383), (-1.092, 1.577, -3.383), (-1.046, 1.729, -3.383), (-0.9713, 1.869, -3.383), (-0.8706, 1.992, -3.383), (-0.7478, 2.093, -3.383), (-0.6078, 2.168, -3.383), (-0.4558, 2.214, -3.383), (-0.2978, 2.229, -3.383), (-0.1398, 2.214, -3.383), (0.01217, 2.168, -3.383), (0.1522, 2.093, -3.383), (0.2749, 1.992, -3.324), (0.3757, 1.869, -3.324), (0.4505, 1.729, -3.324), (0.4966, 1.577, -3.324), (0.5122, 1.419, -3.324), (0.4966, 1.261, -3.324), (0.4505, 1.109, -3.324), (0.3757, 0.9694, -3.324), (0.2749, 0.8466, -3.324), (0.1522, 0.7459, -3.324), (0.01217, 0.671, -3.324), (-0.1398, 0.6249, -3.324), (-0.2978, 0.6094, -3.324), (-0.4558, 0.6249, -3.324), (-0.6078, 0.671, -3.324), (-0.7478, 0.7459, -3.324), (-0.8706, 0.8466, -3.324), (-0.9713, 0.9694, -3.324), (-1.046, 1.109, -3.324), (-1.092, 1.261, -3.324), (-1.108, 1.419, -3.324), (-1.092, 1.577, -3.324), (-1.046, 1.729, -3.324), (-0.9713, 1.869, -3.324), (-0.8706, 1.992, -3.324), (-0.7478, 2.093, -3.324), (-0.6078, 2.168, -3.324), (-0.4558, 2.214, -3.324), (-0.2978, 2.229, -3.324), (-0.1398, 2.214, -3.324), (0.01216, 2.168, -3.324), (0.1522, 2.093, -3.324), (-0.2978, 1.419, -3.383), (-0.2978, 1.419, -3.324)], [], [(64, 0, 1), (65, 33, 32), (64, 1, 2), (65, 34, 33), (64, 2, 3), (65, 35, 34), (64, 3, 4), (65, 36, 35), (64, 4, 5), (65, 37, 36), (64, 5, 6), (65, 38, 37), (64, 6, 7), (65, 39, 38), (64, 7, 8), (65, 40, 39), (64, 8, 9), (65, 41, 40), (64, 9, 10), (65, 42, 41), (64, 10, 11), (65, 43, 42), (64, 11, 12), (65, 44, 43), (64, 12, 13), (65, 45, 44), (64, 13, 14), (65, 46, 45), (64, 14, 15), (65, 47, 46), (64, 15, 16), (65, 48, 47), (64, 16, 17), (65, 49, 48), (64, 17, 18), (65, 50, 49), (64, 18, 19), (65, 51, 50), (64, 19, 20), (65, 52, 51), (64, 20, 21), (65, 53, 52), (64, 21, 22), (65, 54, 53), (64, 22, 23), (65, 55, 54), (64, 23, 24), (65, 56, 55), (64, 24, 25), (65, 57, 56), (64, 25, 26), (65, 58, 57), (64, 26, 27), (65, 59, 58), (64, 27, 28), (65, 60, 59), (64, 28, 29), (65, 61, 60), (64, 29, 30), (65, 62, 61), (64, 30, 31), (65, 63, 62), (31, 0, 64), (65, 32, 63), (0, 32, 33, 1), (1, 33, 34, 2), (2, 34, 35, 3), (3, 35, 36, 4), (4, 36, 37, 5), (5, 37, 38, 6), (6, 38, 39, 7), (7, 39, 40, 8), (8, 40, 41, 9), (9, 41, 42, 10), (10, 42, 43, 11), (11, 43, 44, 12), (12, 44, 45, 13), (13, 45, 46, 14), (14, 46, 47, 15), (15, 47, 48, 16), (16, 48, 49, 17), (17, 49, 50, 18), (18, 50, 51, 19), (19, 51, 52, 20), (20, 52, 53, 21), (21, 53, 54, 22), (22, 54, 55, 23), (23, 55, 56, 24), (24, 56, 57, 25), (25, 57, 58, 26), (26, 58, 59, 27), (27, 59, 60, 28), (28, 60, 61, 29), (29, 61, 62, 30), (30, 62, 63, 31), (32, 0, 31, 63)])
me_cylinder.polygons.foreach_set('use_smooth', [True] * 96)
me_cylinder.use_remesh_preserve_volume = False
me_cylinder.use_remesh_preserve_attributes = False
me_cylinder.use_mirror_vertex_groups = False
me_cylinder.update()
me_sphere = bpy.data.meshes.new('Sphere')
me_sphere.from_pydata([(-1.333e-06, 1.25e-06, 31.62), (-22.88, 16.62, 14.14), (8.74, 26.9, 14.14), (28.28, 4.856e-07, 14.14), (-8.74, 26.9, -14.14), (22.88, 16.62, -14.14), (-28.28, -7.508e-07, -14.14), (1.432e-06, -1.515e-06, -31.62), (-13.45, 9.772, 26.9), (5.137, 15.81, 26.9), (-8.313, 25.58, 16.63), (-26.9, 5.941e-07, 16.63), (16.63, 1.043e-06, 26.9), (21.76, 15.81, 16.63), (-30.08, 9.772, -1.941e-06), (-18.59, 25.58, -2.13e-06), (4.973e-08, 31.62, -1.581e-06), (18.59, 25.58, -5.047e-07), (30.08, 9.772, 6.886e-07), (-21.76, 15.81, -16.63), (8.313, 25.58, -16.63), (26.9, -8.593e-07, -16.63), (-16.63, -1.308e-06, -26.9), (-5.137, 15.81, -26.9), (13.45, 9.772, -26.9), (-24.33, 17.68, -2.035e-06), (-20.73, 21.1, 7.071), (-21.46, 21.63, -2.082e-06), (-19.66, 23.34, 3.536), (-22.53, 19.39, 3.536), (-22.9, 19.65, -2.059e-06), (-20.02, 23.61, -2.106e-06), (-20.2, 22.22, 5.303), (-19.12, 24.46, 1.768), (-21.63, 20.25, 5.303), (-23.43, 18.53, 1.768), (-20.56, 22.49, 1.768), (-21.1, 21.37, 3.536), (-22.0, 20.51, 1.768), (-22.18, 20.64, -2.071e-06), (-20.74, 22.62, -2.094e-06), (-19.93, 22.78, 4.419), (-19.39, 23.9, 2.652), (-22.08, 19.82, 4.419), (-22.98, 18.96, 2.652), (-21.01, 22.06, 0.8839), (-20.11, 22.92, 2.652), (-21.82, 20.38, 3.536), (-20.38, 22.36, 3.536), (-21.73, 21.07, 0.8839), (-22.26, 19.95, 2.652), (-20.29, 23.05, 0.8839), (-19.57, 24.04, 0.8839), (-19.84, 23.48, 1.768), (-20.83, 21.93, 2.652), (-21.55, 20.94, 2.652), (-21.28, 21.5, 1.768), (-23.16, 19.09, 0.8839), (-22.45, 20.08, 0.8839), (-22.71, 19.52, 1.768), (-21.37, 20.81, 4.419), (-20.65, 21.8, 4.419), (-20.92, 21.24, 5.303), (-6.725, 4.886, 29.26), (-18.17, 13.2, 20.52), (2.569, 7.906, 29.26), (6.939, 21.36, 20.52), (0.2137, 26.24, 15.38), (-15.6, 21.1, 15.38), (-24.89, 8.312, 15.38), (-29.18, 4.886, -7.071), (-26.48, 13.2, 7.071), (-13.66, 26.24, -7.071), (4.37, 29.26, 7.071), (-4.37, 29.26, -7.071), (13.66, 26.24, 7.071), (20.73, 21.1, -7.071), (-25.02, 7.906, -15.38), (-15.25, 21.36, -15.38), (-0.2137, 26.24, -15.38), (15.6, 21.1, -15.38), (-22.45, -1.03e-06, -20.52), (-8.313, -1.412e-06, -29.26), (-6.939, 21.36, -20.52), (-2.569, 7.906, -29.26), (18.17, 13.2, -20.52), (6.725, 4.886, -29.26), (-10.88, 17.68, 21.76), (-4.156, 12.79, 26.9), (-1.588, 20.7, 21.76), (-20.17, 4.886, 21.76), (-28.49, 4.886, 8.313), (-4.156, 28.6, 8.313), (-13.45, 25.58, 8.313), (-9.294, 28.6, -1.855e-06), (-25.92, 12.79, -8.313), (-20.17, 20.7, -8.313), (4.156, 28.6, -8.313), (9.294, 28.6, -1.043e-06), (13.45, 25.58, -8.313), (-13.45, 15.81, -21.76), (-19.19, 7.906, -21.76), (-10.88, 7.906, -26.9), (10.88, 17.68, -21.76), (1.588, 20.7, -21.76), (4.156, 12.79, -26.9), (-19.08, 24.81, 0.4419)], [], [(9, 13, 12), (3, 12, 13), (18, 3, 13), (13, 17, 18), (21, 18, 5), (30, 25, 19), (26, 32, 10), (25, 35, 1), (34, 26, 1), (31, 40, 19), (40, 27, 19), (27, 39, 19), (39, 30, 19), (32, 41, 10), (41, 28, 10), (28, 42, 10), (42, 33, 10), (51, 36, 45), (45, 40, 51), (31, 51, 40), (40, 45, 27), (51, 31, 52), (52, 53, 51), (36, 51, 53), (53, 52, 33), (42, 28, 46), (46, 53, 42), (33, 42, 53), (53, 46, 36), (54, 36, 46), (46, 48, 54), (37, 54, 48), (48, 46, 28), (54, 37, 55), (55, 56, 54), (36, 54, 56), (56, 55, 38), (49, 27, 45), (45, 56, 49), (38, 49, 56), (56, 45, 36), (50, 38, 55), (55, 47, 50), (29, 50, 47), (47, 55, 37), (30, 57, 25), (57, 35, 25), (57, 30, 58), (58, 59, 57), (35, 57, 59), (59, 58, 38), (50, 29, 44), (44, 59, 50), (38, 50, 59), (59, 44, 35), (49, 38, 58), (58, 39, 49), (27, 49, 39), (39, 58, 30), (60, 34, 43), (43, 47, 60), (37, 60, 47), (47, 43, 29), (60, 37, 61), (61, 62, 60), (34, 60, 62), (62, 61, 32), (34, 62, 26), (62, 32, 26), (41, 32, 61), (61, 48, 41), (28, 41, 48), (48, 61, 37), (35, 44, 1), (44, 29, 1), (29, 43, 1), (43, 34, 1), (68, 10, 87), (87, 64, 68), (1, 68, 64), (64, 87, 8), (88, 8, 87), (87, 89, 88), (9, 88, 89), (89, 87, 10), (67, 2, 66), (66, 89, 67), (10, 67, 89), (89, 66, 9), (88, 9, 65), (65, 63, 88), (8, 88, 63), (65, 0, 63), (90, 11, 69), (69, 64, 90), (8, 90, 64), (64, 69, 1), (9, 66, 13), (66, 2, 13), (0, 65, 12), (65, 9, 12), (91, 14, 71), (71, 69, 91), (11, 91, 69), (69, 71, 1), (92, 16, 73), (73, 67, 92), (10, 92, 67), (67, 73, 2), (92, 10, 93), (93, 94, 92), (16, 92, 94), (94, 93, 15), (72, 4, 74), (74, 94, 72), (15, 72, 94), (94, 74, 16), (17, 76, 18), (76, 5, 18), (2, 75, 13), (75, 17, 13), (77, 19, 95), (95, 70, 77), (6, 77, 70), (70, 95, 14), (78, 4, 72), (72, 96, 78), (19, 78, 96), (96, 72, 15), (79, 20, 97), (97, 74, 79), (4, 79, 74), (74, 97, 16), (98, 16, 97), (97, 99, 98), (17, 98, 99), (99, 97, 20), (80, 5, 76), (76, 99, 80), (20, 80, 99), (99, 76, 17), (98, 17, 75), (75, 73, 98), (16, 98, 73), (73, 75, 2), (100, 23, 83), (83, 78, 100), (19, 100, 78), (78, 83, 4), (100, 19, 101), (101, 102, 100), (23, 100, 102), (102, 101, 22), (82, 7, 84), (84, 102, 82), (22, 82, 102), (102, 84, 23), (81, 22, 101), (101, 77, 81), (6, 81, 77), (77, 101, 19), (103, 24, 85), (85, 80, 103), (20, 103, 80), (80, 85, 5), (103, 20, 104), (104, 105, 103), (24, 103, 105), (105, 104, 23), (84, 7, 86), (86, 105, 84), (23, 84, 105), (105, 86, 24), (83, 23, 104), (104, 79, 83), (4, 83, 79), (79, 104, 20), (5, 85, 21), (85, 24, 21), (14, 95, 25), (95, 19, 25), (1, 71, 25), (71, 14, 25), (10, 68, 26), (68, 1, 26), (19, 96, 31), (96, 15, 31), (15, 93, 33), (93, 10, 33), (52, 106, 33), (106, 15, 33), (15, 106, 31), (106, 52, 31)])
me_sphere.use_remesh_preserve_volume = False
me_sphere.use_remesh_preserve_attributes = False
me_sphere.use_mirror_vertex_groups = False
me_sphere.update()
me_plane = bpy.data.meshes.new('Plane')
me_plane.from_pydata([(4.25, 4.06, 0.0001214), (4.25, -4.25, 0.0001214), (-4.06, -4.25, 0.0001214), (-4.06, 4.06, 0.0001214)], [], [(0, 3, 2, 1)])
me_plane.materials.append(mat_transparent)
me_plane.use_remesh_preserve_volume = False
me_plane.use_remesh_preserve_attributes = False
me_plane.use_mirror_vertex_groups = False
me_plane.update()

# ---- objects
ob_cylinder_002 = bpy.data.objects.new('Cylinder.002', me_cylinder_002)
ob_cylinder_001 = bpy.data.objects.new('Cylinder.001', me_cylinder_001)
ob_cube = bpy.data.objects.new('Cube', me_cube_005)
ob_cube_005 = bpy.data.objects.new('Cube.005', me_cube_008)
ob_cube_004 = bpy.data.objects.new('Cube.004', me_cube_004)
ob_cylinder = bpy.data.objects.new('Cylinder', me_cylinder)
ob_camera = bpy.data.objects.new('Camera', cam_camera_001)
ob_sphere = bpy.data.objects.new('Sphere', me_sphere)
ob_lamp_001 = bpy.data.objects.new('Lamp.001', light_lamp)
ob_plane = bpy.data.objects.new('Plane', me_plane)

# ---- transforms, parenting, visibility, modifiers, constraints
ob_cylinder_002.location = (0.0, 0.0, 0.0)
ob_cylinder_002.rotation_euler = (-0.0, 1.571, 0.0)
ob_cylinder_002.lock_rotations_4d = False
ob_cylinder_002.empty_display_type = 'ARROWS'
ob_cylinder_002.lineart.crease_threshold = 0.0
ob_cylinder_001.location = (0.0, 0.0, 0.0)
ob_cylinder_001.rotation_euler = (-0.0, 1.571, 0.0)
ob_cylinder_001.lock_rotations_4d = False
ob_cylinder_001.empty_display_type = 'ARROWS'
ob_cylinder_001.lineart.crease_threshold = 0.0
_m = ob_cylinder_001.modifiers.new('Mirror', 'MIRROR')
_m.use_axis = (False, True, False)
ob_cube.location = (0.0, 0.0, 0.0)
ob_cube.lock_rotations_4d = False
ob_cube.empty_display_type = 'ARROWS'
ob_cube.lineart.crease_threshold = 0.0
_m = ob_cube.modifiers.new('Mirror', 'MIRROR')
_m.use_axis = (False, True, False)
ob_cube_005.location = (0.0, 0.0, 0.0)
ob_cube_005.lock_rotations_4d = False
ob_cube_005.empty_display_type = 'ARROWS'
ob_cube_005.lineart.crease_threshold = 0.0
_m = ob_cube_005.modifiers.new('Mirror', 'MIRROR')
_m.use_axis = (False, True, False)
ob_cube_004.location = (0.0, 0.0, 0.0)
ob_cube_004.lock_rotations_4d = False
ob_cube_004.empty_display_type = 'ARROWS'
ob_cube_004.lineart.crease_threshold = 0.0
_m = ob_cube_004.modifiers.new('Mirror', 'MIRROR')
_m.use_axis = (False, True, False)
ob_cylinder.location = (0.0, 0.0, 0.0)
ob_cylinder.rotation_euler = (-0.0, 1.571, 0.0)
ob_cylinder.lock_rotations_4d = False
ob_cylinder.empty_display_type = 'ARROWS'
ob_cylinder.lineart.crease_threshold = 0.0
_m = ob_cylinder.modifiers.new('Mirror', 'MIRROR')
_m.use_axis = (False, True, False)
ob_camera.location = (10.0, -10.0, 11.6)
ob_camera.rotation_euler = (1.047, 0.0, 0.7854)
ob_camera.lock_rotations_4d = False
ob_camera.empty_display_type = 'ARROWS'
ob_camera.color = (0.0, 0.0, 0.0, 1.0)
ob_camera.lineart.crease_threshold = 0.0
ob_sphere.location = (-0.02993, 0.1261, 0.07312)
ob_sphere.rotation_euler = (1.571, -0.0, 1.571)
ob_sphere.lock_rotations_4d = False
ob_sphere.empty_display_type = 'ARROWS'
ob_sphere.color = (0.0, 0.0, 0.0, 1.0)
ob_sphere.show_instancer_for_render = False
ob_sphere.instance_type = 'VERTS'
ob_sphere.use_instance_vertices_rotation = True
ob_sphere.lineart.crease_threshold = 0.0
ob_lamp_001.parent = ob_sphere
ob_lamp_001.matrix_parent_inverse = Matrix(((-4.371e-08, 1.0, -2.118e-22, -0.1261), (4.371e-08, 1.911e-15, 1.0, -0.07312), (1.0, 4.371e-08, -4.371e-08, 0.02993), (0.0, 0.0, 0.0, 1.0)))
ob_lamp_001.location = (-0.02993, 0.1261, 0.07312)
ob_lamp_001.rotation_euler = (1.571, -0.0, 1.571)
ob_lamp_001.lock_rotations_4d = False
ob_lamp_001.empty_display_type = 'ARROWS'
ob_lamp_001.color = (0.0, 0.0, 0.0, 1.0)
ob_lamp_001.lineart.crease_threshold = 0.0
ob_plane.location = (0.0, 0.0, 0.0)
ob_plane.lock_rotations_4d = False
ob_plane.empty_display_type = 'ARROWS'
ob_plane.color = (0.0, 0.0, 0.0, 1.0)
ob_plane.lineart.crease_threshold = 0.0

# ---- collection membership
col_collection_1.objects.link(ob_cylinder_002)
col_collection_1.objects.link(ob_cylinder_001)
col_collection_1.objects.link(ob_cube)
col_collection_1.objects.link(ob_cube_005)
col_collection_1.objects.link(ob_cube_004)
col_collection_1.objects.link(ob_cylinder)
col_collection_2.objects.link(ob_camera)
col_collection_3.objects.link(ob_sphere)
col_collection_3.objects.link(ob_lamp_001)
col_collection_4.objects.link(ob_plane)

# ---- scene / render settings (as saved in the file)
scene.camera = ob_camera
scene.frame_start = 1; scene.frame_end = 1; scene.frame_set(3)
scene.render.engine = 'BLENDER_EEVEE_NEXT'
scene.render.image_settings.color_mode = 'RGB'
scene.render.image_settings.compression = 90
scene.render.resolution_x = 128
scene.render.resolution_y = 128
scene.render.pixel_aspect_x = 100.0
scene.render.pixel_aspect_y = 100.0
scene.render.fps = 25
scene.render.dither_intensity = 0.0
scene.render.use_compositing = False
scene.render.use_sequencer = False
scene.render.bake_margin = 2
scene.render.bake_bias = 0.0
scene.render.use_stamp_time = False
scene.render.use_stamp_date = False
scene.render.use_stamp_frame = False
scene.render.use_stamp_camera = False
scene.render.use_stamp_scene = False
scene.render.use_stamp_filename = False
scene.render.use_stamp_render_time = False
scene.render.stamp_font_size = 0
scene.cycles.use_denoising = False
scene.cycles.samples = 10
scene.cycles.sampling_pattern = 'TABULATED_SOBOL'
scene.cycles.light_sampling_threshold = 0.0
scene.cycles.use_adaptive_sampling = False
scene.cycles.use_light_tree = False
scene.cycles.blur_glossy = 0.0
scene.cycles.volume_bounces = 1
scene.cycles.pixel_filter_type = 'GAUSSIAN'
scene.cycles.sample_clamp_indirect = 0.0
scene.view_settings.view_transform = 'Raw'
bpy.context.view_layer.update()

